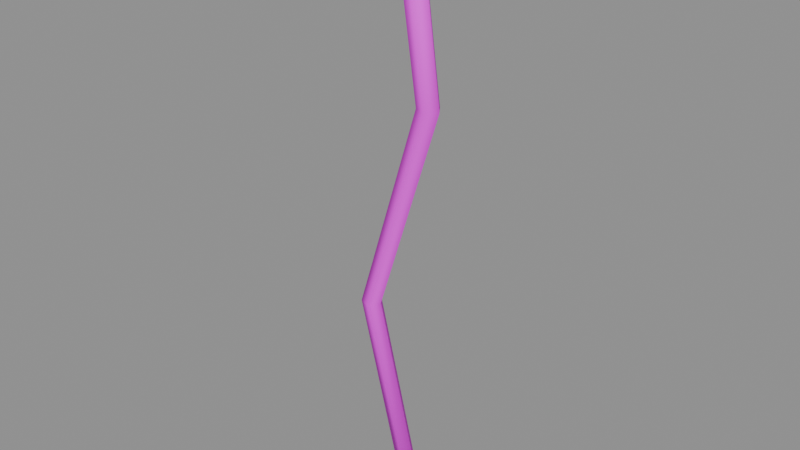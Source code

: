 # Source: vine.blend  (saved by Blender 4.5.87; exported with 4.5.12 LTS)
import bpy
from mathutils import Matrix  # noqa: F401  (used for matrix-valued properties, if any)

bpy.ops.wm.read_factory_settings(use_empty=True)
scene = bpy.context.scene
scene.name = 'ComponentPackage_vine'

# ---- collections
col_sea_scene_water_building_003_vine = bpy.data.collections.new('SEA-SCENE-WATER-BUILDING-003-VINE'); scene.collection.children.link(col_sea_scene_water_building_003_vine)

# ---- images (referenced by path relative to the original .blend; pixels are not part of the script)
import os
ASSET_DIR = os.environ.get("B2B_ASSET_DIR", "")  # directory of the original .blend (textures are referenced by path, not embedded)
HERE = os.path.dirname(os.path.abspath(__file__))  # packed textures are extracted next to this script under _unpacked/

def load_image(name, relpath, width, height, colorspace="sRGB"):
    """Load a texture the original file referenced (path relative to the .blend, or extracted next to this script)."""
    p = next((c for c in (os.path.join(HERE, relpath), os.path.join(ASSET_DIR, relpath)) if relpath and os.path.exists(c)), "")
    if p:
        img = bpy.data.images.load(p, check_existing=True)
        img.name = name
    else:  # same state as the original file: an image datablock whose file is absent (Cycles renders it pink)
        img = bpy.data.images.new(name, width, height)
        img.source = "FILE"
        img.filepath = "//" + (relpath or name)
    img.colorspace_settings.name = colorspace
    return img
img_sea_cabin_timber_8x8_512_png = load_image('sea_cabin_timber_8x8_512.png', 'sea_cabin_timber_8x8_512.png', 1024, 1024, 'sRGB')

# ---- materials (node trees are filled in below, after node groups)
mat_wb003v2_sea_matte = bpy.data.materials.new('WB003V2_SEA_Matte')

# ---- material node trees
mat_wb003v2_sea_matte.use_nodes = True; mat_wb003v2_sea_matte.node_tree.nodes.clear()
_N = mat_wb003v2_sea_matte.node_tree.nodes; _L = mat_wb003v2_sea_matte.node_tree.links
n0 = _N.new('ShaderNodeBsdfPrincipled'); n0.name = '原理化 BSDF'; n0.location = (-200, 100)
n0.inputs[2].default_value = 0.78
n1 = _N.new('ShaderNodeOutputMaterial'); n1.name = '材质输出'; n1.location = (200, 100)
n2 = _N.new('ShaderNodeUVMap'); n2.name = 'UV 贴图'; n2.location = (0, 0)
n2.uv_map = 'PaletteUV'
n3 = _N.new('ShaderNodeTexImage'); n3.name = '图像纹理'; n3.location = (0, 0)
n3.image = img_sea_cabin_timber_8x8_512_png
n3.interpolation = 'Closest'
n3.extension = 'EXTEND'
_L.new(n0.outputs[0], n1.inputs[0])
_L.new(n2.outputs[0], n3.inputs[0])
_L.new(n3.outputs[0], n0.inputs[0])
n1.is_active_output = True

# ---- meshes
me_wb003v2_vine_004 = bpy.data.meshes.new('WB003V2_Vine.004')
me_wb003v2_vine_004.from_pydata([(0.06442, 0.0, 2.313), (0.03364, -0.0428, 2.309), (-0.01617, -0.02645, 2.302), (-0.01617, 0.02645, 2.302), (0.03364, 0.0428, 2.309), (0.1617, 0.0, 1.603), (0.1328, -0.03994, 1.606), (0.08606, -0.02469, 1.61), (0.08606, 0.02469, 1.61), (0.1328, 0.03994, 1.606), (-0.09115, 0.0, 0.8058), (-0.1181, -0.03709, 0.8067), (-0.1617, -0.02292, 0.808), (-0.1617, 0.02292, 0.808), (-0.1181, 0.03709, 0.8067), (0.1048, 0.0, 0.0158), (0.08066, -0.03424, 0.009762), (0.04162, -0.02116, 0.0), (0.04162, 0.02116, 0.0), (0.08066, 0.03424, 0.009762)], [], [(4, 3, 2, 1, 0), (15, 16, 17, 18, 19), (0, 1, 6, 5), (1, 2, 7, 6), (2, 3, 8, 7), (3, 4, 9, 8), (4, 0, 5, 9), (5, 6, 11, 10), (6, 7, 12, 11), (7, 8, 13, 12), (8, 9, 14, 13), (9, 5, 10, 14), (10, 11, 16, 15), (11, 12, 17, 16), (12, 13, 18, 17), (13, 14, 19, 18), (14, 10, 15, 19)])
me_wb003v2_vine_004.polygons.foreach_set('use_smooth', [True] * 17)
_uv = me_wb003v2_vine_004.uv_layers.new(name='PaletteUV')
_uv.uv.foreach_set('vector', [0.8405, 0.5625, 0.8212, 0.5891, 0.7898, 0.579, 0.7898, 0.546, 0.8212, 0.5359, 0.8405, 0.5625, 0.8212, 0.5891, 0.7898, 0.579, 0.7898, 0.546, 0.8212, 0.5359, 0.8405, 0.5625, 0.8125, 0.5905, 0.7845, 0.5625, 0.8125, 0.5345, 0.8405, 0.5625, 0.8125, 0.5905, 0.7845, 0.5625, 0.8125, 0.5345, 0.8405, 0.5625, 0.8125, 0.5905, 0.7845, 0.5625, 0.8125, 0.5345, 0.8405, 0.5625, 0.8125, 0.5905, 0.7845, 0.5625, 0.8125, 0.5345, 0.8405, 0.5625, 0.8125, 0.5905, 0.7845, 0.5625, 0.8125, 0.5345, 0.8405, 0.5625, 0.8125, 0.5905, 0.7845, 0.5625, 0.8125, 0.5345, 0.8405, 0.5625, 0.8125, 0.5905, 0.7845, 0.5625, 0.8125, 0.5345, 0.8405, 0.5625, 0.8125, 0.5905, 0.7845, 0.5625, 0.8125, 0.5345, 0.8405, 0.5625, 0.8125, 0.5905, 0.7845, 0.5625, 0.8125, 0.5345, 0.8405, 0.5625, 0.8125, 0.5905, 0.7845, 0.5625, 0.8125, 0.5345, 0.8405, 0.5625, 0.8125, 0.5905, 0.7845, 0.5625, 0.8125, 0.5345, 0.8405, 0.5625, 0.8125, 0.5905, 0.7845, 0.5625, 0.8125, 0.5345, 0.8405, 0.5625, 0.8125, 0.5905, 0.7845, 0.5625, 0.8125, 0.5345, 0.8405, 0.5625, 0.8125, 0.5905, 0.7845, 0.5625, 0.8125, 0.5345, 0.8405, 0.5625, 0.8125, 0.5905, 0.7845, 0.5625, 0.8125, 0.5345])
me_wb003v2_vine_004.materials.append(mat_wb003v2_sea_matte)
me_wb003v2_vine_004.update()

# ---- objects
ob_wb003v2_vine = bpy.data.objects.new('WB003V2_Vine', me_wb003v2_vine_004)

# ---- transforms, parenting, visibility, modifiers, constraints
ob_wb003v2_vine.location = (0.0, 0.0, 0.0)

# ---- collection membership
col_sea_scene_water_building_003_vine.objects.link(ob_wb003v2_vine)

# ---- scene / render settings (as saved in the file)
scene.frame_start = 1; scene.frame_end = 250; scene.frame_set(1)
scene.render.engine = 'BLENDER_EEVEE_NEXT'
scene.render.image_settings.exr_codec = 'NONE'
scene.render.simplify_subdivision_render = 0
scene.render.simplify_child_particles_render = 0.0
scene.eevee.use_volume_custom_range = False
scene.eevee.use_fast_gi = False
scene.eevee.use_shadows = False
scene.view_settings.white_balance_temperature = 0.0
scene.view_settings.white_balance_tint = 0.0
scene.view_settings.white_balance_whitepoint = (2.97, 0.5193, -0.0414)
bpy.context.view_layer.update()

# ---- added for rendering (the .blend has no active camera and no usable light): camera, sun + grey world if the file has none
cam_auto = bpy.data.cameras.new('AutoCamera')
cam_auto.lens = 50.0
cam_auto.sensor_width = 36.0
cam_auto.clip_end = 1000.0
ob_auto_camera = bpy.data.objects.new('AutoCamera', cam_auto)
scene.collection.objects.link(ob_auto_camera)
ob_auto_camera.location = (2.16269, -2.59523, 2.88687)
ob_auto_camera.rotation_euler = (1.09748, -7.21219e-08, 0.694738)
scene.camera = ob_auto_camera
light_auto_sun = bpy.data.lights.new('AutoSun', 'SUN')
light_auto_sun.energy = 3.0
light_auto_sun.angle = 0.0523599
ob_auto_sun = bpy.data.objects.new('AutoSun', light_auto_sun)
scene.collection.objects.link(ob_auto_sun)
ob_auto_sun.rotation_euler = (0.872665, 0.174533, 0.523599)
if scene.world is None:
    world_auto = bpy.data.worlds.new('AutoWorld')
    world_auto.color = (0.3, 0.3, 0.3)
    scene.world = world_auto
bpy.context.view_layer.update()
